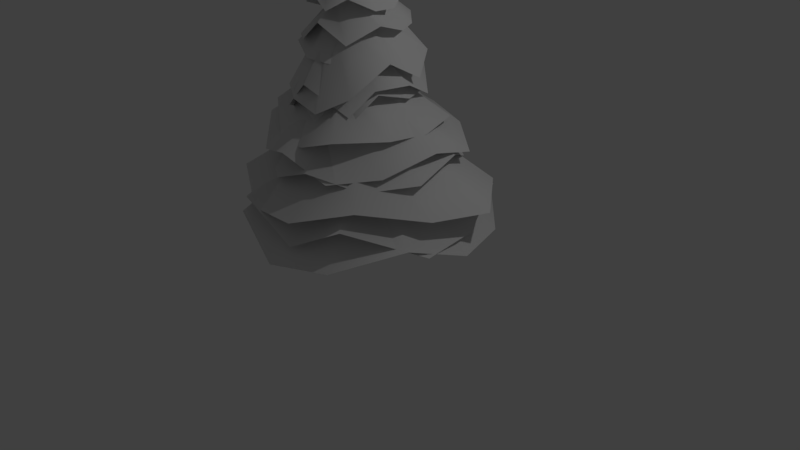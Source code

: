 # Source: pine_tree2.blend  (saved by Blender 2.79.0; exported with 4.5.12 LTS)
import bpy
from mathutils import Matrix  # noqa: F401  (used for matrix-valued properties, if any)

bpy.ops.wm.read_factory_settings(use_empty=True)
scene = bpy.context.scene
scene.name = 'Scene'

# ---- collections
col_collection_1 = bpy.data.collections.new('Collection 1'); scene.collection.children.link(col_collection_1)

# ---- materials (node trees are filled in below, after node groups)
mat_branch_2 = bpy.data.materials.new('Branch_2')
mat_branch_2.alpha_threshold = 0.0
mat_branch_2.use_transparent_shadow = False
mat_branch_2.specular_color = (0.45, 0.45, 0.45)
mat_branch_2.roughness = 0.5
mat_bark_001 = bpy.data.materials.new('Bark_001')
mat_bark_001.alpha_threshold = 0.0
mat_bark_001.use_transparent_shadow = False
mat_bark_001.specular_color = (0.45, 0.45, 0.45)
mat_bark_001.roughness = 0.5

# ---- material node trees

# ---- world
world_world = bpy.data.worlds.new('World'); scene.world = world_world
world_world.color = (0.05088, 0.05088, 0.05088)
world_world.use_sun_shadow = False
world_world.sun_shadow_jitter_overblur = 0.0
world_world.cycles.sampling_method = 'MANUAL'

# ---- cameras
cam_camera = bpy.data.cameras.new('Camera')
cam_camera.clip_end = 100.0
cam_camera.lens = 35.0
cam_camera.sensor_width = 32.0
cam_camera.sensor_height = 18.0
cam_camera.ortho_scale = 7.314
cam_camera.dof.focus_distance = 0.0
cam_camera.dof.aperture_fstop = 128.0

# ---- lights
light_environmentambientlight_001 = bpy.data.lights.new('EnvironmentAmbientLight.001', 'SUN')
light_environmentambientlight_001.color = (0.0, 0.0, 0.0)
light_environmentambientlight_001.transmission_factor = 0.0
light_environmentambientlight_001.angle = 0.1993
light_environmentambientlight_001.energy = 1.0
light_environmentambientlight_001.shadow_buffer_clip_start = 0.5
light_environmentambientlight_001.shadow_soft_size = 0.1
light_environmentambientlight_001.shadow_cascade_max_distance = 1000.0
light_lamp = bpy.data.lights.new('Lamp', 'POINT')
light_lamp.transmission_factor = 0.0
light_lamp.cutoff_distance = 30.0
light_lamp.energy = 100.0
light_lamp.shadow_buffer_clip_start = 1.001
light_lamp.shadow_soft_size = 0.1
light_lamp.shadow_maximum_resolution = 0.006
light_lamp.use_absolute_resolution = True

# ---- meshes
me_cylinder002_001 = bpy.data.meshes.new('Cylinder002.001')
me_cylinder002_001.from_pydata([(0.1462, 0.002749, 0.0), (0.103, 0.107, 0.0), (-0.00125, 0.1502, 0.0), (-0.1055, 0.107, 0.0), (-0.1487, 0.002749, 0.0), (-0.1055, -0.1015, 0.0), (-0.00125, -0.1447, 0.0), (0.103, -0.1015, 0.0), (-0.00542, -0.2016, 4.055), (0.06716, 0.07557, 0.09268), (0.09862, 0.005865, 0.09268), (-0.004367, 0.1026, 0.09268), (-0.07407, 0.07116, 0.09268), (-0.1011, -0.0003679, 0.09268), (-0.06967, -0.07007, 0.09268), (0.001866, -0.09712, 0.09268), (0.07157, -0.06567, 0.09268), (-0.007077, -0.182, 4.001), (-0.01899, -0.1887, 4.001), (-0.02267, -0.2018, 4.0), (-0.01596, -0.2137, 4.0), (-0.002801, -0.2174, 4.0), (0.009109, -0.2107, 4.0), (0.01279, -0.1975, 4.001), (0.006086, -0.1856, 4.001), (0.05203, 0.06418, 0.2107), (0.07986, 0.008509, 0.2107), (-0.007011, 0.08386, 0.2107), (-0.06268, 0.05603, 0.2107), (-0.08236, -0.003012, 0.2107), (-0.05453, -0.05868, 0.2107), (0.00451, -0.07836, 0.2107), (0.06018, -0.05053, 0.2107), (0.03304, 0.03606, 1.005), (0.009738, 0.01654, 1.799), (0.001949, -0.08895, 2.596), (-0.009284, -0.1447, 3.388), (-0.02498, -0.1721, 4.182), (-0.02003, 0.0793, 1.005), (-0.03821, -0.003218, 1.799), (-0.03276, -0.1077, 2.595), (-0.03174, -0.1662, 3.387), (-0.03708, -0.1922, 4.181), (-0.06299, 0.0447, 1.005), (-0.06017, -0.0682, 1.799), (-0.04401, -0.1455, 2.593), (-0.03242, -0.1972, 3.386), (-0.03136, -0.215, 4.18), (-0.06375, -0.04301, 1.005), (-0.05373, -0.09358, 1.799), (-0.02522, -0.1802, 2.592), (-0.01092, -0.2197, 3.386), (-0.01119, -0.2271, 4.18), (-0.0275, -0.08862, 1.004), (-0.005109, -0.05438, 1.798), (0.01261, -0.1915, 2.592), (0.02016, -0.2204, 3.386), (0.01163, -0.2214, 4.18), (0.02553, -0.08421, 1.005), (0.0389, -0.04828, 1.799), (0.04732, -0.1727, 2.593), (0.04262, -0.1989, 3.387), (0.02372, -0.2013, 4.181), (0.06942, -0.005902, 1.005), (0.06522, -0.04067, 1.799), (0.05858, -0.1349, 2.595), (0.0433, -0.1678, 3.388), (0.01801, -0.1785, 4.182), (-0.002166, -0.1664, 4.182), (0.0218, -0.1454, 3.388), (0.03978, -0.1002, 2.596), (0.05614, 0.03473, 1.801), (0.06883, 0.02424, 1.005)], [], [(1, 9, 10), (10, 0, 1), (2, 11, 9), (9, 1, 2), (3, 12, 11), (11, 2, 3), (4, 13, 12), (12, 3, 4), (5, 14, 13), (13, 4, 5), (6, 15, 14), (14, 5, 6), (7, 16, 15), (15, 6, 7), (0, 10, 16), (16, 7, 0), (35, 70, 71), (71, 34, 35), (40, 35, 34), (34, 39, 40), (45, 40, 39), (39, 44, 45), (50, 45, 44), (44, 49, 50), (55, 50, 49), (49, 54, 55), (60, 55, 54), (54, 59, 60), (65, 60, 59), (59, 64, 65), (70, 65, 64), (64, 71, 70), (18, 8, 17), (19, 8, 18), (20, 8, 19), (21, 8, 20), (22, 8, 21), (23, 8, 22), (24, 8, 23), (17, 8, 24), (9, 25, 26), (26, 10, 9), (11, 27, 25), (25, 9, 11), (12, 28, 27), (27, 11, 12), (13, 29, 28), (28, 12, 13), (14, 30, 29), (29, 13, 14), (15, 31, 30), (30, 14, 15), (16, 32, 31), (31, 15, 16), (10, 26, 32), (32, 16, 10), (18, 17, 68), (68, 37, 18), (37, 68, 69), (69, 36, 37), (36, 69, 70), (70, 35, 36), (26, 25, 33), (33, 72, 26), (72, 33, 34), (34, 71, 72), (19, 18, 37), (37, 42, 19), (42, 37, 36), (36, 41, 42), (41, 36, 35), (35, 40, 41), (25, 27, 38), (38, 33, 25), (33, 38, 39), (39, 34, 33), (20, 19, 42), (42, 47, 20), (47, 42, 41), (41, 46, 47), (46, 41, 40), (40, 45, 46), (27, 28, 43), (43, 38, 27), (38, 43, 44), (44, 39, 38), (21, 20, 47), (47, 52, 21), (52, 47, 46), (46, 51, 52), (51, 46, 45), (45, 50, 51), (28, 29, 48), (48, 43, 28), (43, 48, 49), (49, 44, 43), (22, 21, 52), (52, 57, 22), (57, 52, 51), (51, 56, 57), (56, 51, 50), (50, 55, 56), (29, 30, 53), (53, 48, 29), (48, 53, 54), (54, 49, 48), (23, 22, 57), (57, 62, 23), (62, 57, 56), (56, 61, 62), (61, 56, 55), (55, 60, 61), (30, 31, 58), (58, 53, 30), (53, 58, 59), (59, 54, 53), (24, 23, 62), (62, 67, 24), (67, 62, 61), (61, 66, 67), (66, 61, 60), (60, 65, 66), (31, 32, 63), (63, 58, 31), (58, 63, 64), (64, 59, 58), (17, 24, 67), (67, 68, 17), (68, 67, 66), (66, 69, 68), (69, 66, 65), (65, 70, 69), (32, 26, 72), (72, 63, 32), (63, 72, 71), (71, 64, 63)])
me_cylinder002_001.polygons.foreach_set('use_smooth', [True] * 136)
me_cylinder002_001.polygons.foreach_set('material_index', [1, 1, 1, 1, 1, 1, 1, 1, 1, 1, 1, 1, 1, 1, 1, 1, 1, 1, 1, 1, 1, 1, 1, 1, 1, 1, 1, 1, 1, 1, 1, 1, 1, 1, 1, 1, 1, 1, 1, 1, 1, 1, 1, 1, 1, 1, 1, 1, 1, 1, 1, 1, 1, 1, 1, 1, 1, 1, 1, 1, 1, 1, 1, 1, 1, 1, 1, 1, 1, 1, 1, 1, 1, 1, 1, 1, 1, 1, 1, 1, 1, 1, 1, 1, 1, 1, 1, 1, 1, 1, 1, 1, 1, 1, 1, 1, 1, 1, 1, 1, 1, 1, 1, 1, 1, 1, 1, 1, 1, 1, 1, 1, 1, 1, 1, 1, 1, 1, 1, 1, 1, 1, 1, 1, 1, 1, 1, 1, 1, 1, 1, 1, 1, 1, 1, 1])
_uv = me_cylinder002_001.uv_layers.new(name='Cylinder002_001-mesh-map-0')
_uv.uv.foreach_set('vector', [0.875, 0.01155, 0.875, 0.4373, 0.75, 0.4373, 0.75, 0.4373, 0.75, 0.01155, 0.875, 0.01155, 1.0, 0.01155, 1.0, 0.4373, 0.875, 0.4373, 0.875, 0.4373, 0.875, 0.01155, 1.0, 0.01155, 1.125, 0.01155, 1.125, 0.4373, 1.0, 0.4373, 1.0, 0.4373, 1.0, 0.01155, 1.125, 0.01155, 0.25, 0.01155, 0.25, 0.4373, 0.125, 0.4373, 0.125, 0.4373, 0.125, 0.01155, 0.25, 0.01155, 0.375, 0.01155, 0.375, 0.4373, 0.25, 0.4373, 0.25, 0.4373, 0.25, 0.01155, 0.375, 0.01155, 0.5, 0.01155, 0.5, 0.4373, 0.375, 0.4373, 0.375, 0.4373, 0.375, 0.01155, 0.5, 0.01155, 0.625, 0.01155, 0.625, 0.4373, 0.5, 0.4373, 0.5, 0.4373, 0.5, 0.01155, 0.625, 0.01155, 0.75, 0.01155, 0.75, 0.4373, 0.625, 0.4373, 0.625, 0.4373, 0.625, 0.01155, 0.75, 0.01155, 0.875, 11.92, 0.75, 11.92, 0.75, 8.275, 0.75, 8.275, 0.875, 8.275, 0.875, 11.92, 1.0, 11.92, 0.875, 11.92, 0.875, 8.275, 0.875, 8.275, 1.0, 8.275, 1.0, 11.92, 0.125, 11.92, 0.0, 11.92, 0.0, 8.275, 0.0, 8.275, 0.125, 8.275, 0.125, 11.92, 0.25, 11.92, 0.125, 11.92, 0.125, 8.275, 0.125, 8.275, 0.25, 8.275, 0.25, 11.92, 0.375, 11.92, 0.25, 11.92, 0.25, 8.275, 0.25, 8.275, 0.375, 8.275, 0.375, 11.92, 0.5, 11.92, 0.375, 11.92, 0.375, 8.275, 0.375, 8.275, 0.5, 8.275, 0.5, 11.92, 0.625, 11.92, 0.5, 11.92, 0.5, 8.275, 0.5, 8.275, 0.625, 8.275, 0.625, 11.92, 0.75, 11.92, 0.625, 11.92, 0.625, 8.275, 0.625, 8.275, 0.75, 8.275, 0.75, 11.92, 0.875, 22.87, 0.5, 23.12, 0.75, 22.87, 1.0, 22.87, 0.5, 23.12, 0.875, 22.87, 1.125, 22.87, 0.5, 23.12, 1.0, 22.87, 0.25, 22.87, 0.5, 23.12, 0.125, 22.87, 0.375, 22.87, 0.5, 23.12, 0.25, 22.87, 0.5, 22.87, 0.5, 23.12, 0.375, 22.87, 0.625, 22.87, 0.5, 23.12, 0.5, 22.87, 0.75, 22.87, 0.5, 23.12, 0.625, 22.87, 0.875, 0.4373, 0.875, 0.9792, 0.75, 0.9792, 0.75, 0.9792, 0.75, 0.4373, 0.875, 0.4373, 1.0, 0.4373, 1.0, 0.9792, 0.875, 0.9792, 0.875, 0.9792, 0.875, 0.4373, 1.0, 0.4373, 0.125, 0.4373, 0.125, 0.9792, 0.0, 0.9792, 0.0, 0.9792, 0.0, 0.4373, 0.125, 0.4373, 0.25, 0.4373, 0.25, 0.9792, 0.125, 0.9792, 0.125, 0.9792, 0.125, 0.4373, 0.25, 0.4373, 0.375, 0.4373, 0.375, 0.9792, 0.25, 0.9792, 0.25, 0.9792, 0.25, 0.4373, 0.375, 0.4373, 0.5, 0.4373, 0.5, 0.9792, 0.375, 0.9792, 0.375, 0.9792, 0.375, 0.4373, 0.5, 0.4373, 0.625, 0.4373, 0.625, 0.9792, 0.5, 0.9792, 0.5, 0.9792, 0.5, 0.4373, 0.625, 0.4373, 0.75, 0.4373, 0.75, 0.9792, 0.625, 0.9792, 0.625, 0.9792, 0.625, 0.4373, 0.75, 0.4373, 0.875, 22.87, 0.75, 22.87, 0.75, 19.22, 0.75, 19.22, 0.875, 19.22, 0.875, 22.87, 0.875, 19.22, 0.75, 19.22, 0.75, 15.57, 0.75, 15.57, 0.875, 15.57, 0.875, 19.22, 0.875, 15.57, 0.75, 15.57, 0.75, 11.92, 0.75, 11.92, 0.875, 11.92, 0.875, 15.57, 0.75, 0.9792, 0.875, 0.9792, 0.875, 4.627, 0.875, 4.627, 0.75, 4.627, 0.75, 0.9792, 0.75, 4.627, 0.875, 4.627, 0.875, 8.275, 0.875, 8.275, 0.75, 8.275, 0.75, 4.627, 1.0, 22.87, 0.875, 22.87, 0.875, 19.22, 0.875, 19.22, 1.0, 19.22, 1.0, 22.87, 1.0, 19.22, 0.875, 19.22, 0.875, 15.57, 0.875, 15.57, 1.0, 15.57, 1.0, 19.22, 1.0, 15.57, 0.875, 15.57, 0.875, 11.92, 0.875, 11.92, 1.0, 11.92, 1.0, 15.57, 0.875, 0.9792, 1.0, 0.9792, 1.0, 4.627, 1.0, 4.627, 0.875, 4.627, 0.875, 0.9792, 0.875, 4.627, 1.0, 4.627, 1.0, 8.275, 1.0, 8.275, 0.875, 8.275, 0.875, 4.627, 0.125, 22.87, 0.0, 22.87, 0.0, 19.22, 0.0, 19.22, 0.125, 19.22, 0.125, 22.87, 0.125, 19.22, 0.0, 19.22, 0.0, 15.57, 0.0, 15.57, 0.125, 15.57, 0.125, 19.22, 0.125, 15.57, 0.0, 15.57, 0.0, 11.92, 0.0, 11.92, 0.125, 11.92, 0.125, 15.57, 0.0, 0.9792, 0.125, 0.9792, 0.125, 4.627, 0.125, 4.627, 0.0, 4.627, 0.0, 0.9792, 0.0, 4.627, 0.125, 4.627, 0.125, 8.275, 0.125, 8.275, 0.0, 8.275, 0.0, 4.627, 0.25, 22.87, 0.125, 22.87, 0.125, 19.22, 0.125, 19.22, 0.25, 19.22, 0.25, 22.87, 0.25, 19.22, 0.125, 19.22, 0.125, 15.57, 0.125, 15.57, 0.25, 15.57, 0.25, 19.22, 0.25, 15.57, 0.125, 15.57, 0.125, 11.92, 0.125, 11.92, 0.25, 11.92, 0.25, 15.57, 0.125, 0.9792, 0.25, 0.9792, 0.25, 4.627, 0.25, 4.627, 0.125, 4.627, 0.125, 0.9792, 0.125, 4.627, 0.25, 4.627, 0.25, 8.275, 0.25, 8.275, 0.125, 8.275, 0.125, 4.627, 0.375, 22.87, 0.25, 22.87, 0.25, 19.22, 0.25, 19.22, 0.375, 19.22, 0.375, 22.87, 0.375, 19.22, 0.25, 19.22, 0.25, 15.57, 0.25, 15.57, 0.375, 15.57, 0.375, 19.22, 0.375, 15.57, 0.25, 15.57, 0.25, 11.92, 0.25, 11.92, 0.375, 11.92, 0.375, 15.57, 0.25, 0.9792, 0.375, 0.9792, 0.375, 4.627, 0.375, 4.627, 0.25, 4.627, 0.25, 0.9792, 0.25, 4.627, 0.375, 4.627, 0.375, 8.275, 0.375, 8.275, 0.25, 8.275, 0.25, 4.627, 0.5, 22.87, 0.375, 22.87, 0.375, 19.22, 0.375, 19.22, 0.5, 19.22, 0.5, 22.87, 0.5, 19.22, 0.375, 19.22, 0.375, 15.57, 0.375, 15.57, 0.5, 15.57, 0.5, 19.22, 0.5, 15.57, 0.375, 15.57, 0.375, 11.92, 0.375, 11.92, 0.5, 11.92, 0.5, 15.57, 0.375, 0.9792, 0.5, 0.9792, 0.5, 4.627, 0.5, 4.627, 0.375, 4.627, 0.375, 0.9792, 0.375, 4.627, 0.5, 4.627, 0.5, 8.275, 0.5, 8.275, 0.375, 8.275, 0.375, 4.627, 0.625, 22.87, 0.5, 22.87, 0.5, 19.22, 0.5, 19.22, 0.625, 19.22, 0.625, 22.87, 0.625, 19.22, 0.5, 19.22, 0.5, 15.57, 0.5, 15.57, 0.625, 15.57, 0.625, 19.22, 0.625, 15.57, 0.5, 15.57, 0.5, 11.92, 0.5, 11.92, 0.625, 11.92, 0.625, 15.57, 0.5, 0.9792, 0.625, 0.9792, 0.625, 4.627, 0.625, 4.627, 0.5, 4.627, 0.5, 0.9792, 0.5, 4.627, 0.625, 4.627, 0.625, 8.275, 0.625, 8.275, 0.5, 8.275, 0.5, 4.627, 0.75, 22.87, 0.625, 22.87, 0.625, 19.22, 0.625, 19.22, 0.75, 19.22, 0.75, 22.87, 0.75, 19.22, 0.625, 19.22, 0.625, 15.57, 0.625, 15.57, 0.75, 15.57, 0.75, 19.22, 0.75, 15.57, 0.625, 15.57, 0.625, 11.92, 0.625, 11.92, 0.75, 11.92, 0.75, 15.57, 0.625, 0.9792, 0.75, 0.9792, 0.75, 4.627, 0.75, 4.627, 0.625, 4.627, 0.625, 0.9792, 0.625, 4.627, 0.75, 4.627, 0.75, 8.275, 0.75, 8.275, 0.625, 8.275, 0.625, 4.627])
me_cylinder002_001.materials.append(mat_branch_2)
me_cylinder002_001.materials.append(mat_bark_001)
me_cylinder002_001.use_remesh_preserve_volume = False
me_cylinder002_001.use_remesh_preserve_attributes = False
me_cylinder002_001.use_mirror_vertex_groups = False
me_cylinder002_001.update()
me_cylinder002 = bpy.data.meshes.new('Cylinder002')
me_cylinder002.from_pydata([(1.384, 0.8273, 1.035), (0.7737, 1.451, 1.088), (-0.04156, 1.595, 0.8036), (-0.8316, 1.35, 1.043), (-1.377, 0.7827, 1.041), (-1.546, 0.03763, 1.283), (-1.332, -0.8141, 1.008), (-0.728, -1.368, 1.265), (0.05699, -1.566, 0.9228), (0.8402, -1.349, 1.022), (1.432, -0.68, 1.288), (1.618, 0.07089, 1.038), (-0.1088, -0.0533, 2.78), (0.346, 0.6866, 1.782), (0.7244, 0.4542, 1.836), (-0.05952, 0.7926, 1.663), (-0.4107, 0.707, 1.802), (-0.6928, 0.4053, 1.795), (-0.7939, 0.002036, 1.812), (-0.662, -0.3826, 1.703), (-0.3745, -0.674, 1.753), (0.04301, -0.8006, 1.645), (0.446, -0.6814, 1.721), (0.7011, -0.3831, 1.877), (0.8609, 0.03069, 1.806), (1.725, 0.3112, 1.544), (1.152, 1.01, 1.583), (0.4706, 1.457, 1.389), (-0.3406, 1.403, 1.559), (-0.9744, 1.126, 1.607), (-1.4, 0.481, 1.652), (-1.4, -0.2681, 1.492), (-1.112, -1.017, 1.663), (-0.4366, -1.382, 1.417), (0.3147, -1.454, 1.499), (1.031, -1.098, 1.739), (1.486, -0.3696, 1.562), (-0.1201, -0.05937, 3.123), (0.5623, 0.5077, 2.12), (0.763, 0.1404, 2.119), (0.2117, 0.7177, 2.036), (-0.1698, 0.7219, 2.16), (-0.5455, 0.5417, 2.181), (-0.7115, 0.2211, 2.157), (-0.7353, -0.1558, 2.102), (-0.5674, -0.4987, 2.132), (-0.2483, -0.7061, 1.956), (0.1448, -0.7052, 2.026), (0.4424, -0.5503, 2.209), (0.7298, -0.2562, 2.096), (-0.2068, 1.528, 1.282), (-0.9432, 1.146, 1.244), (-1.383, 0.5588, 1.002), (-1.464, -0.2074, 1.218), (-1.166, -0.9462, 1.237), (-0.5543, -1.409, 1.527), (0.2607, -1.414, 1.17), (0.9322, -1.226, 1.523), (1.524, -0.4469, 1.162), (1.517, 0.2334, 1.247), (1.204, 0.9557, 1.544), (0.5591, 1.43, 1.285), (-0.1138, -0.06625, 2.925), (-0.4554, 0.6067, 1.918), (-0.1466, 0.7706, 1.859), (-0.6737, 0.3086, 1.707), (-0.7538, -0.08861, 1.82), (-0.6095, -0.4432, 1.81), (-0.2864, -0.7012, 1.87), (0.1374, -0.7402, 1.732), (0.4456, -0.5935, 1.926), (0.7048, -0.3243, 1.912), (0.7256, 0.09757, 2.011), (0.5936, 0.4884, 2.039), (0.2791, 0.7151, 2.054), (0.5614, 1.03, 2.145), (-0.04799, 1.183, 2.236), (-0.6565, 1.047, 1.974), (-1.081, 0.5986, 2.163), (-1.229, 0.008657, 2.121), (-1.098, -0.5975, 2.262), (-0.6687, -1.012, 1.989), (-0.06052, -1.209, 2.164), (0.5076, -1.061, 1.899), (0.981, -0.6389, 1.99), (1.187, -0.01543, 2.191), (1.122, 0.604, 2.029), (-0.06368, -0.06888, 3.316), (-0.1091, 0.5741, 2.62), (0.1885, 0.5, 2.623), (-0.404, 0.5139, 2.519), (-0.6202, 0.2836, 2.588), (-0.7046, -0.02102, 2.582), (-0.6153, -0.3124, 2.642), (-0.4085, -0.5489, 2.542), (-0.1104, -0.6277, 2.607), (0.221, -0.6124, 2.425), (0.4423, -0.4072, 2.463), (0.4881, -0.06474, 2.647), (0.4898, 0.2656, 2.486), (1.252, -0.3198, 1.911), (1.154, 0.3179, 2.073), (0.8442, 0.8097, 1.842), (0.2626, 1.136, 2.036), (-0.3188, 1.159, 1.982), (-0.837, 0.8349, 2.16), (-1.145, 0.3245, 1.848), (-1.177, -0.3066, 2.058), (-0.8249, -0.8127, 1.739), (-0.2989, -1.129, 1.768), (0.3114, -1.179, 2.015), (0.8331, -0.8127, 1.834), (-0.124, -0.06361, 3.19), (0.5211, 0.08787, 2.388), (0.5235, -0.2252, 2.352), (0.3956, 0.401, 2.392), (0.1424, 0.554, 2.437), (-0.2227, 0.5569, 2.373), (-0.5285, 0.3918, 2.495), (-0.6146, 0.1372, 2.339), (-0.6786, -0.1797, 2.456), (-0.4986, -0.4419, 2.299), (-0.1955, -0.6033, 2.296), (0.1652, -0.6859, 2.376), (0.3763, -0.5674, 2.325), (0.9423, 0.06796, 2.328), (0.8054, 0.5913, 2.389), (0.3536, 0.9054, 2.24), (-0.1611, 0.9618, 2.425), (-0.6316, 0.7716, 2.362), (-1.025, 0.3514, 2.533), (-1.058, -0.1401, 2.266), (-0.9006, -0.6329, 2.478), (-0.4264, -0.9508, 2.125), (0.1201, -1.073, 2.24), (0.5879, -1.02, 2.4), (0.8602, -0.4112, 2.339), (-0.07102, -0.07036, 3.48), (0.2855, 0.2488, 2.795), (0.3852, -0.0281, 2.786), (0.08776, 0.4362, 2.734), (-0.1725, 0.4596, 2.795), (-0.4077, 0.3695, 2.773), (-0.572, 0.1524, 2.862), (-0.606, -0.1012, 2.778), (-0.5062, -0.343, 2.848), (-0.3031, -0.5427, 2.723), (-0.04591, -0.5349, 2.745), (0.1855, -0.5325, 2.827), (0.3455, -0.264, 2.799), (-0.8549, -0.297, 2.719), (-0.6146, -0.6547, 2.724), (-0.2234, -0.886, 2.681), (0.2051, -0.9256, 2.613), (0.5487, -0.7095, 2.813), (0.7119, -0.2712, 3.154), (0.7013, 0.1912, 2.906), (0.4432, 0.5653, 3.117), (0.06947, 0.7667, 3.057), (-0.3454, 0.7442, 2.801), (-0.7168, 0.4972, 2.981), (-0.89, 0.1192, 2.72), (-0.09569, -0.1448, 4.312), (-0.3938, -0.3862, 3.312), (-0.5134, -0.208, 3.315), (-0.1964, -0.4848, 3.314), (0.01106, -0.4867, 3.399), (0.1873, -0.3641, 3.408), (0.2736, -0.1634, 3.495), (0.2655, 0.05387, 3.482), (0.2228, 0.2249, 3.578), (-0.04324, 0.3298, 3.413), (-0.2581, 0.3161, 3.38), (-0.4463, 0.1843, 3.545), (-0.5278, 0.007226, 3.352), (-0.5807, 0.6364, 2.624), (-0.847, 0.3123, 2.611), (-0.9119, -0.1161, 2.518), (-0.6561, -0.5183, 2.395), (-0.4264, -0.8096, 2.55), (-0.02213, -0.8941, 2.894), (0.5018, -0.6978, 2.589), (0.6508, -0.439, 2.87), (0.7274, 0.01084, 2.861), (0.576, 0.4488, 2.638), (0.2342, 0.7134, 2.912), (-0.1764, 0.7982, 2.68), (-0.09039, -0.1248, 4.117), (-0.4981, 0.1079, 3.211), (-0.3635, 0.2732, 3.207), (-0.5258, -0.09522, 3.056), (-0.4558, -0.3053, 3.222), (-0.2908, -0.4601, 3.168), (-0.08464, -0.5028, 3.341), (0.1221, -0.4041, 3.178), (0.2489, -0.2544, 3.398), (0.2915, -0.03055, 3.176), (0.2156, 0.1793, 3.202), (0.04136, 0.3058, 3.372), (-0.1643, 0.3474, 3.234), (0.4667, 0.4897, 2.675), (0.1309, 0.7003, 2.679), (-0.2571, 0.7348, 2.515), (-0.6119, 0.5526, 2.622), (-0.8293, 0.2139, 2.606), (-0.8524, -0.186, 2.735), (-0.6714, -0.5484, 2.566), (-0.346, -0.7923, 2.767), (0.09112, -0.8451, 2.457), (0.5048, -0.618, 2.549), (0.6249, -0.3664, 2.804), (0.6441, 0.08868, 2.673), (-0.1002, -0.08981, 3.666), (-0.002111, 0.3093, 3.113), (0.1652, 0.2015, 3.104), (-0.1973, 0.3241, 2.964), (-0.3743, 0.2338, 3.033), (-0.4854, 0.05875, 3.086), (-0.4959, -0.1384, 3.082), (-0.4039, -0.3213, 3.032), (-0.2405, -0.4469, 3.175), (-0.03865, -0.4783, 3.05), (0.1368, -0.3737, 3.087), (0.2404, -0.1914, 3.193), (0.2562, -0.004069, 3.05), (0.1172, -0.6507, 3.11), (0.3815, -0.4488, 3.099), (0.5226, -0.151, 2.989), (0.4758, 0.1754, 3.175), (0.2772, 0.4533, 3.248), (-0.03238, 0.5719, 3.333), (-0.3574, 0.5519, 3.103), (-0.6324, 0.3318, 3.341), (-0.756, 0.05294, 3.041), (-0.7193, -0.2818, 3.054), (-0.5254, -0.5632, 3.242), (-0.2144, -0.6879, 3.118), (-0.07413, -0.1613, 4.276), (0.1377, -0.2874, 3.526), (0.08551, -0.3869, 3.571), (0.187, -0.1267, 3.465), (0.2461, 0.03667, 3.523), (0.1251, 0.1669, 3.567), (-0.04132, 0.229, 3.591), (-0.2181, 0.2218, 3.465), (-0.2978, 0.1129, 3.563), (-0.4157, -0.03156, 3.469), (-0.3271, -0.2021, 3.529), (-0.241, -0.3386, 3.545), (-0.1091, -0.4039, 3.552), (-0.5652, 0.4479, 3.351), (-0.7481, 0.1563, 3.451), (-0.7562, -0.1503, 3.271), (-0.6027, -0.4638, 3.282), (-0.3191, -0.6454, 3.304), (0.007251, -0.6892, 3.55), (0.3124, -0.5511, 3.323), (0.554, -0.2594, 3.534), (0.5009, 0.1144, 3.417), (0.3456, 0.4055, 3.425), (0.1586, 0.5646, 3.516), (-0.2703, 0.5997, 3.391), (-0.06271, -0.2159, 4.405), (-0.3451, 0.004973, 3.689), (-0.3019, 0.1442, 3.711), (-0.3926, -0.1473, 3.586), (-0.2917, -0.3068, 3.647), (-0.1405, -0.4006, 3.704), (-0.02869, -0.4173, 3.724), (0.1679, -0.3329, 3.749), (0.2081, -0.2007, 3.759), (0.2117, -0.01763, 3.691), (0.1843, 0.1268, 3.711), (0.03932, 0.2003, 3.812), (-0.1356, 0.2204, 3.734), (-0.1786, 0.4594, 3.674), (-0.4245, 0.3342, 3.675), (-0.6215, 0.1174, 3.473), (-0.5964, -0.179, 3.571), (-0.4907, -0.4437, 3.663), (-0.2233, -0.6283, 3.902), (0.07105, -0.6241, 3.672), (0.3187, -0.5163, 3.82), (0.4773, -0.2615, 3.682), (0.4654, 0.02268, 3.672), (0.3409, 0.2649, 3.794), (0.1321, 0.4384, 3.688), (-0.06221, -0.1925, 4.609), (-0.2502, 0.08795, 3.986), (-0.09329, 0.1493, 4.005), (-0.2987, -0.0216, 3.908), (-0.3127, -0.1703, 3.956), (-0.2731, -0.2988, 3.955), (-0.1703, -0.3877, 4.03), (-0.007759, -0.3889, 3.957), (0.1299, -0.335, 4.032), (0.1981, -0.2094, 3.983), (0.2118, -0.0682, 3.991), (0.1241, 0.05024, 4.082), (0.04463, 0.1368, 4.033), (0.1741, 0.06425, 4.087), (0.03625, 0.1594, 4.089), (-0.1059, 0.1847, 3.987), (-0.2664, 0.1111, 4.071), (-0.3485, -0.01973, 4.06), (-0.3698, -0.1908, 4.171), (-0.3128, -0.3292, 4.048), (-0.1841, -0.4346, 4.169), (-0.02487, -0.437, 3.997), (0.1444, -0.3762, 4.069), (0.2314, -0.2551, 4.196), (0.2303, -0.08442, 4.088), (-0.07216, -0.1998, 4.877), (-0.0154, -0.01207, 4.385), (0.05764, -0.05895, 4.376), (-0.08761, 0.0007225, 4.332), (-0.1589, -0.03555, 4.369), (-0.2105, -0.1013, 4.367), (-0.2197, -0.1867, 4.421), (-0.1813, -0.2552, 4.352), (-0.1225, -0.3078, 4.411), (-0.04151, -0.3098, 4.335), (0.0247, -0.2782, 4.353), (0.07579, -0.2179, 4.422), (0.08942, -0.1331, 4.376), (0.812, -0.8159, 1.267), (1.188, -0.2837, 1.29), (1.307, 0.2467, 1.171), (0.9399, 0.8338, 1.34), (0.3826, 1.152, 1.324), (-0.2441, 1.165, 1.487), (-0.7573, 0.909, 1.297), (-1.089, 0.4347, 1.434), (-1.152, -0.2575, 1.232), (-0.8321, -0.6951, 1.219), (-0.3416, -1.066, 1.348), (0.2516, -1.118, 1.254), (-0.02485, 0.009733, 2.028), (0.6499, -0.1472, 1.616), (0.4257, -0.3795, 1.58), (0.6068, 0.1807, 1.585), (0.5253, 0.4369, 1.685), (0.2023, 0.5997, 1.699), (-0.1141, 0.6107, 1.746), (-0.3688, 0.4791, 1.665), (-0.5365, 0.2198, 1.716), (-0.5615, -0.07231, 1.583), (-0.4404, -0.3432, 1.592), (-0.1518, -0.5473, 1.637), (0.1459, -0.5172, 1.556), (-0.6596, -0.4648, 1.248), (-0.3009, -0.701, 1.249), (0.1074, -0.8293, 1.201), (0.5449, -0.6226, 1.269), (0.823, -0.2688, 1.291), (0.8607, 0.1363, 1.398), (0.7598, 0.5864, 1.355), (0.3527, 0.8179, 1.449), (-0.07692, 0.8817, 1.298), (-0.4828, 0.7286, 1.319), (-0.7366, 0.4162, 1.407), (-0.8157, -0.0362, 1.279), (0.001422, 0.0284, 1.775), (-0.1433, -0.3227, 1.502), (-0.3244, -0.1851, 1.497), (0.0805, -0.3529, 1.466), (0.2847, -0.2881, 1.501), (0.4193, -0.09859, 1.514), (0.4813, 0.1224, 1.605), (0.3739, 0.3167, 1.573), (0.1965, 0.4368, 1.632), (-0.04445, 0.4717, 1.569), (-0.2471, 0.388, 1.583), (-0.3651, 0.2138, 1.602), (-0.4064, 0.01941, 1.527)], [], [(0, 1, 13), (13, 14, 0), (2, 15, 13), (13, 1, 2), (3, 16, 15), (15, 2, 3), (4, 17, 16), (16, 3, 4), (5, 18, 17), (17, 4, 5), (6, 19, 18), (18, 5, 6), (7, 20, 19), (19, 6, 7), (8, 21, 20), (20, 7, 8), (9, 22, 21), (21, 8, 9), (10, 23, 22), (22, 9, 10), (11, 24, 23), (23, 10, 11), (11, 0, 14), (14, 24, 11), (13, 12, 14), (15, 12, 13), (16, 12, 15), (17, 12, 16), (18, 12, 17), (19, 12, 18), (20, 12, 19), (21, 12, 20), (22, 12, 21), (23, 12, 22), (24, 12, 23), (14, 12, 24), (25, 26, 38), (38, 39, 25), (27, 40, 38), (38, 26, 27), (28, 41, 40), (40, 27, 28), (29, 42, 41), (41, 28, 29), (30, 43, 42), (42, 29, 30), (31, 44, 43), (43, 30, 31), (32, 45, 44), (44, 31, 32), (33, 46, 45), (45, 32, 33), (34, 47, 46), (46, 33, 34), (35, 48, 47), (47, 34, 35), (36, 49, 48), (48, 35, 36), (36, 25, 39), (39, 49, 36), (38, 37, 39), (40, 37, 38), (41, 37, 40), (42, 37, 41), (43, 37, 42), (44, 37, 43), (45, 37, 44), (46, 37, 45), (47, 37, 46), (48, 37, 47), (49, 37, 48), (39, 37, 49), (50, 51, 63), (63, 64, 50), (52, 65, 63), (63, 51, 52), (53, 66, 65), (65, 52, 53), (54, 67, 66), (66, 53, 54), (55, 68, 67), (67, 54, 55), (56, 69, 68), (68, 55, 56), (57, 70, 69), (69, 56, 57), (58, 71, 70), (70, 57, 58), (59, 72, 71), (71, 58, 59), (60, 73, 72), (72, 59, 60), (61, 74, 73), (73, 60, 61), (61, 50, 64), (64, 74, 61), (63, 62, 64), (65, 62, 63), (66, 62, 65), (67, 62, 66), (68, 62, 67), (69, 62, 68), (70, 62, 69), (71, 62, 70), (72, 62, 71), (73, 62, 72), (74, 62, 73), (64, 62, 74), (75, 76, 88), (88, 89, 75), (77, 90, 88), (88, 76, 77), (78, 91, 90), (90, 77, 78), (79, 92, 91), (91, 78, 79), (80, 93, 92), (92, 79, 80), (81, 94, 93), (93, 80, 81), (82, 95, 94), (94, 81, 82), (83, 96, 95), (95, 82, 83), (84, 97, 96), (96, 83, 84), (85, 98, 97), (97, 84, 85), (86, 99, 98), (98, 85, 86), (86, 75, 89), (89, 99, 86), (88, 87, 89), (90, 87, 88), (91, 87, 90), (92, 87, 91), (93, 87, 92), (94, 87, 93), (95, 87, 94), (96, 87, 95), (97, 87, 96), (98, 87, 97), (99, 87, 98), (89, 87, 99), (100, 101, 113), (113, 114, 100), (102, 115, 113), (113, 101, 102), (103, 116, 115), (115, 102, 103), (104, 117, 116), (116, 103, 104), (105, 118, 117), (117, 104, 105), (106, 119, 118), (118, 105, 106), (107, 120, 119), (119, 106, 107), (108, 121, 120), (120, 107, 108), (109, 122, 121), (121, 108, 109), (110, 123, 122), (122, 109, 110), (111, 124, 123), (123, 110, 111), (111, 100, 114), (114, 124, 111), (113, 112, 114), (115, 112, 113), (116, 112, 115), (117, 112, 116), (118, 112, 117), (119, 112, 118), (120, 112, 119), (121, 112, 120), (122, 112, 121), (123, 112, 122), (124, 112, 123), (114, 112, 124), (125, 126, 138), (138, 139, 125), (127, 140, 138), (138, 126, 127), (128, 141, 140), (140, 127, 128), (129, 142, 141), (141, 128, 129), (130, 143, 142), (142, 129, 130), (131, 144, 143), (143, 130, 131), (132, 145, 144), (144, 131, 132), (133, 146, 145), (145, 132, 133), (134, 147, 146), (146, 133, 134), (135, 148, 147), (147, 134, 135), (136, 149, 148), (148, 135, 136), (136, 125, 139), (139, 149, 136), (138, 137, 139), (140, 137, 138), (141, 137, 140), (142, 137, 141), (143, 137, 142), (144, 137, 143), (145, 137, 144), (146, 137, 145), (147, 137, 146), (148, 137, 147), (149, 137, 148), (139, 137, 149), (150, 151, 163), (163, 164, 150), (152, 165, 163), (163, 151, 152), (153, 166, 165), (165, 152, 153), (154, 167, 166), (166, 153, 154), (155, 168, 167), (167, 154, 155), (156, 169, 168), (168, 155, 156), (157, 170, 169), (169, 156, 157), (158, 171, 170), (170, 157, 158), (159, 172, 171), (171, 158, 159), (160, 173, 172), (172, 159, 160), (161, 174, 173), (173, 160, 161), (161, 150, 164), (164, 174, 161), (163, 162, 164), (165, 162, 163), (166, 162, 165), (167, 162, 166), (168, 162, 167), (169, 162, 168), (170, 162, 169), (171, 162, 170), (172, 162, 171), (173, 162, 172), (174, 162, 173), (164, 162, 174), (175, 176, 188), (188, 189, 175), (177, 190, 188), (188, 176, 177), (178, 191, 190), (190, 177, 178), (179, 192, 191), (191, 178, 179), (180, 193, 192), (192, 179, 180), (181, 194, 193), (193, 180, 181), (182, 195, 194), (194, 181, 182), (183, 196, 195), (195, 182, 183), (184, 197, 196), (196, 183, 184), (185, 198, 197), (197, 184, 185), (186, 199, 198), (198, 185, 186), (186, 175, 189), (189, 199, 186), (188, 187, 189), (190, 187, 188), (191, 187, 190), (192, 187, 191), (193, 187, 192), (194, 187, 193), (195, 187, 194), (196, 187, 195), (197, 187, 196), (198, 187, 197), (199, 187, 198), (189, 187, 199), (200, 201, 213), (213, 214, 200), (202, 215, 213), (213, 201, 202), (203, 216, 215), (215, 202, 203), (204, 217, 216), (216, 203, 204), (205, 218, 217), (217, 204, 205), (206, 219, 218), (218, 205, 206), (207, 220, 219), (219, 206, 207), (208, 221, 220), (220, 207, 208), (209, 222, 221), (221, 208, 209), (210, 223, 222), (222, 209, 210), (211, 224, 223), (223, 210, 211), (211, 200, 214), (214, 224, 211), (213, 212, 214), (215, 212, 213), (216, 212, 215), (217, 212, 216), (218, 212, 217), (219, 212, 218), (220, 212, 219), (221, 212, 220), (222, 212, 221), (223, 212, 222), (224, 212, 223), (214, 212, 224), (225, 226, 238), (238, 239, 225), (227, 240, 238), (238, 226, 227), (228, 241, 240), (240, 227, 228), (229, 242, 241), (241, 228, 229), (230, 243, 242), (242, 229, 230), (231, 244, 243), (243, 230, 231), (232, 245, 244), (244, 231, 232), (233, 246, 245), (245, 232, 233), (234, 247, 246), (246, 233, 234), (235, 248, 247), (247, 234, 235), (236, 249, 248), (248, 235, 236), (236, 225, 239), (239, 249, 236), (238, 237, 239), (240, 237, 238), (241, 237, 240), (242, 237, 241), (243, 237, 242), (244, 237, 243), (245, 237, 244), (246, 237, 245), (247, 237, 246), (248, 237, 247), (249, 237, 248), (239, 237, 249), (250, 251, 263), (263, 264, 250), (252, 265, 263), (263, 251, 252), (253, 266, 265), (265, 252, 253), (254, 267, 266), (266, 253, 254), (255, 268, 267), (267, 254, 255), (256, 269, 268), (268, 255, 256), (257, 270, 269), (269, 256, 257), (258, 271, 270), (270, 257, 258), (259, 272, 271), (271, 258, 259), (260, 273, 272), (272, 259, 260), (261, 274, 273), (273, 260, 261), (261, 250, 264), (264, 274, 261), (263, 262, 264), (265, 262, 263), (266, 262, 265), (267, 262, 266), (268, 262, 267), (269, 262, 268), (270, 262, 269), (271, 262, 270), (272, 262, 271), (273, 262, 272), (274, 262, 273), (264, 262, 274), (275, 276, 288), (288, 289, 275), (277, 290, 288), (288, 276, 277), (278, 291, 290), (290, 277, 278), (279, 292, 291), (291, 278, 279), (280, 293, 292), (292, 279, 280), (281, 294, 293), (293, 280, 281), (282, 295, 294), (294, 281, 282), (283, 296, 295), (295, 282, 283), (284, 297, 296), (296, 283, 284), (285, 298, 297), (297, 284, 285), (286, 299, 298), (298, 285, 286), (286, 275, 289), (289, 299, 286), (288, 287, 289), (290, 287, 288), (291, 287, 290), (292, 287, 291), (293, 287, 292), (294, 287, 293), (295, 287, 294), (296, 287, 295), (297, 287, 296), (298, 287, 297), (299, 287, 298), (289, 287, 299), (300, 301, 313), (313, 314, 300), (302, 315, 313), (313, 301, 302), (303, 316, 315), (315, 302, 303), (304, 317, 316), (316, 303, 304), (305, 318, 317), (317, 304, 305), (306, 319, 318), (318, 305, 306), (307, 320, 319), (319, 306, 307), (308, 321, 320), (320, 307, 308), (309, 322, 321), (321, 308, 309), (310, 323, 322), (322, 309, 310), (311, 324, 323), (323, 310, 311), (311, 300, 314), (314, 324, 311), (313, 312, 314), (315, 312, 313), (316, 312, 315), (317, 312, 316), (318, 312, 317), (319, 312, 318), (320, 312, 319), (321, 312, 320), (322, 312, 321), (323, 312, 322), (324, 312, 323), (314, 312, 324), (325, 326, 338), (338, 339, 325), (327, 340, 338), (338, 326, 327), (328, 341, 340), (340, 327, 328), (329, 342, 341), (341, 328, 329), (330, 343, 342), (342, 329, 330), (331, 344, 343), (343, 330, 331), (332, 345, 344), (344, 331, 332), (333, 346, 345), (345, 332, 333), (334, 347, 346), (346, 333, 334), (335, 348, 347), (347, 334, 335), (336, 349, 348), (348, 335, 336), (336, 325, 339), (339, 349, 336), (338, 337, 339), (340, 337, 338), (341, 337, 340), (342, 337, 341), (343, 337, 342), (344, 337, 343), (345, 337, 344), (346, 337, 345), (347, 337, 346), (348, 337, 347), (349, 337, 348), (339, 337, 349), (350, 351, 363), (363, 364, 350), (352, 365, 363), (363, 351, 352), (353, 366, 365), (365, 352, 353), (354, 367, 366), (366, 353, 354), (355, 368, 367), (367, 354, 355), (356, 369, 368), (368, 355, 356), (357, 370, 369), (369, 356, 357), (358, 371, 370), (370, 357, 358), (359, 372, 371), (371, 358, 359), (360, 373, 372), (372, 359, 360), (361, 374, 373), (373, 360, 361), (361, 350, 364), (364, 374, 361), (363, 362, 364), (365, 362, 363), (366, 362, 365), (367, 362, 366), (368, 362, 367), (369, 362, 368), (370, 362, 369), (371, 362, 370), (372, 362, 371), (373, 362, 372), (374, 362, 373), (364, 362, 374)])
me_cylinder002.polygons.foreach_set('use_smooth', [True] * 540)
_uv = me_cylinder002.uv_layers.new(name='Cylinder002-mesh-map-0')
_uv.uv.foreach_set('vector', [0.5, 1.0, 0.25, 0.933, 0.375, 0.7165, 0.375, 0.7165, 0.5, 0.75, 0.5, 1.0, 0.06699, 0.75, 0.2835, 0.625, 0.375, 0.7165, 0.375, 0.7165, 0.25, 0.933, 0.06699, 0.75, 0.0, 0.5, 0.25, 0.5, 0.2835, 0.625, 0.2835, 0.625, 0.06699, 0.75, 0.0, 0.5, 0.06699, 0.25, 0.2835, 0.375, 0.25, 0.5, 0.25, 0.5, 0.0, 0.5, 0.06699, 0.25, 0.25, 0.06699, 0.375, 0.2835, 0.2835, 0.375, 0.2835, 0.375, 0.06699, 0.25, 0.25, 0.06699, 0.5, 0.0, 0.5, 0.25, 0.375, 0.2835, 0.375, 0.2835, 0.25, 0.06699, 0.5, 0.0, 0.75, 0.06699, 0.625, 0.2835, 0.5, 0.25, 0.5, 0.25, 0.5, 0.0, 0.75, 0.06699, 0.933, 0.25, 0.7165, 0.375, 0.625, 0.2835, 0.625, 0.2835, 0.75, 0.06699, 0.933, 0.25, 1.0, 0.5, 0.75, 0.5, 0.7165, 0.375, 0.7165, 0.375, 0.933, 0.25, 1.0, 0.5, 0.933, 0.75, 0.7165, 0.625, 0.75, 0.5, 0.75, 0.5, 1.0, 0.5, 0.933, 0.75, 0.75, 0.933, 0.625, 0.7165, 0.7165, 0.625, 0.7165, 0.625, 0.933, 0.75, 0.75, 0.933, 0.75, 0.933, 0.5, 1.0, 0.5, 0.75, 0.5, 0.75, 0.625, 0.7165, 0.75, 0.933, 0.375, 0.7165, 0.5, 0.5, 0.5, 0.75, 0.2835, 0.625, 0.5, 0.5, 0.375, 0.7165, 0.25, 0.5, 0.5, 0.5, 0.2835, 0.625, 0.2835, 0.375, 0.5, 0.5, 0.25, 0.5, 0.375, 0.2835, 0.5, 0.5, 0.2835, 0.375, 0.5, 0.25, 0.5, 0.5, 0.375, 0.2835, 0.625, 0.2835, 0.5, 0.5, 0.5, 0.25, 0.7165, 0.375, 0.5, 0.5, 0.625, 0.2835, 0.75, 0.5, 0.5, 0.5, 0.7165, 0.375, 0.7165, 0.625, 0.5, 0.5, 0.75, 0.5, 0.625, 0.7165, 0.5, 0.5, 0.7165, 0.625, 0.5, 0.75, 0.5, 0.5, 0.625, 0.7165, 0.5, 1.0, 0.25, 0.933, 0.375, 0.7165, 0.375, 0.7165, 0.5, 0.75, 0.5, 1.0, 0.06699, 0.75, 0.2835, 0.625, 0.375, 0.7165, 0.375, 0.7165, 0.25, 0.933, 0.06699, 0.75, 0.0, 0.5, 0.25, 0.5, 0.2835, 0.625, 0.2835, 0.625, 0.06699, 0.75, 0.0, 0.5, 0.06699, 0.25, 0.2835, 0.375, 0.25, 0.5, 0.25, 0.5, 0.0, 0.5, 0.06699, 0.25, 0.25, 0.06699, 0.375, 0.2835, 0.2835, 0.375, 0.2835, 0.375, 0.06699, 0.25, 0.25, 0.06699, 0.5, 0.0, 0.5, 0.25, 0.375, 0.2835, 0.375, 0.2835, 0.25, 0.06699, 0.5, 0.0, 0.75, 0.06699, 0.625, 0.2835, 0.5, 0.25, 0.5, 0.25, 0.5, 0.0, 0.75, 0.06699, 0.933, 0.25, 0.7165, 0.375, 0.625, 0.2835, 0.625, 0.2835, 0.75, 0.06699, 0.933, 0.25, 1.0, 0.5, 0.75, 0.5, 0.7165, 0.375, 0.7165, 0.375, 0.933, 0.25, 1.0, 0.5, 0.933, 0.75, 0.7165, 0.625, 0.75, 0.5, 0.75, 0.5, 1.0, 0.5, 0.933, 0.75, 0.75, 0.933, 0.625, 0.7165, 0.7165, 0.625, 0.7165, 0.625, 0.933, 0.75, 0.75, 0.933, 0.75, 0.933, 0.5, 1.0, 0.5, 0.75, 0.5, 0.75, 0.625, 0.7165, 0.75, 0.933, 0.375, 0.7165, 0.5, 0.5, 0.5, 0.75, 0.2835, 0.625, 0.5, 0.5, 0.375, 0.7165, 0.25, 0.5, 0.5, 0.5, 0.2835, 0.625, 0.2835, 0.375, 0.5, 0.5, 0.25, 0.5, 0.375, 0.2835, 0.5, 0.5, 0.2835, 0.375, 0.5, 0.25, 0.5, 0.5, 0.375, 0.2835, 0.625, 0.2835, 0.5, 0.5, 0.5, 0.25, 0.7165, 0.375, 0.5, 0.5, 0.625, 0.2835, 0.75, 0.5, 0.5, 0.5, 0.7165, 0.375, 0.7165, 0.625, 0.5, 0.5, 0.75, 0.5, 0.625, 0.7165, 0.5, 0.5, 0.7165, 0.625, 0.5, 0.75, 0.5, 0.5, 0.625, 0.7165, 0.5, 1.0, 0.25, 0.933, 0.375, 0.7165, 0.375, 0.7165, 0.5, 0.75, 0.5, 1.0, 0.06699, 0.75, 0.2835, 0.625, 0.375, 0.7165, 0.375, 0.7165, 0.25, 0.933, 0.06699, 0.75, 0.0, 0.5, 0.25, 0.5, 0.2835, 0.625, 0.2835, 0.625, 0.06699, 0.75, 0.0, 0.5, 0.06699, 0.25, 0.2835, 0.375, 0.25, 0.5, 0.25, 0.5, 0.0, 0.5, 0.06699, 0.25, 0.25, 0.06699, 0.375, 0.2835, 0.2835, 0.375, 0.2835, 0.375, 0.06699, 0.25, 0.25, 0.06699, 0.5, 0.0, 0.5, 0.25, 0.375, 0.2835, 0.375, 0.2835, 0.25, 0.06699, 0.5, 0.0, 0.75, 0.06699, 0.625, 0.2835, 0.5, 0.25, 0.5, 0.25, 0.5, 0.0, 0.75, 0.06699, 0.933, 0.25, 0.7165, 0.375, 0.625, 0.2835, 0.625, 0.2835, 0.75, 0.06699, 0.933, 0.25, 1.0, 0.5, 0.75, 0.5, 0.7165, 0.375, 0.7165, 0.375, 0.933, 0.25, 1.0, 0.5, 0.933, 0.75, 0.7165, 0.625, 0.75, 0.5, 0.75, 0.5, 1.0, 0.5, 0.933, 0.75, 0.75, 0.933, 0.625, 0.7165, 0.7165, 0.625, 0.7165, 0.625, 0.933, 0.75, 0.75, 0.933, 0.75, 0.933, 0.5, 1.0, 0.5, 0.75, 0.5, 0.75, 0.625, 0.7165, 0.75, 0.933, 0.375, 0.7165, 0.5, 0.5, 0.5, 0.75, 0.2835, 0.625, 0.5, 0.5, 0.375, 0.7165, 0.25, 0.5, 0.5, 0.5, 0.2835, 0.625, 0.2835, 0.375, 0.5, 0.5, 0.25, 0.5, 0.375, 0.2835, 0.5, 0.5, 0.2835, 0.375, 0.5, 0.25, 0.5, 0.5, 0.375, 0.2835, 0.625, 0.2835, 0.5, 0.5, 0.5, 0.25, 0.7165, 0.375, 0.5, 0.5, 0.625, 0.2835, 0.75, 0.5, 0.5, 0.5, 0.7165, 0.375, 0.7165, 0.625, 0.5, 0.5, 0.75, 0.5, 0.625, 0.7165, 0.5, 0.5, 0.7165, 0.625, 0.5, 0.75, 0.5, 0.5, 0.625, 0.7165, 0.5, 1.0, 0.25, 0.933, 0.375, 0.7165, 0.375, 0.7165, 0.5, 0.75, 0.5, 1.0, 0.06699, 0.75, 0.2835, 0.625, 0.375, 0.7165, 0.375, 0.7165, 0.25, 0.933, 0.06699, 0.75, 0.0, 0.5, 0.25, 0.5, 0.2835, 0.625, 0.2835, 0.625, 0.06699, 0.75, 0.0, 0.5, 0.06699, 0.25, 0.2835, 0.375, 0.25, 0.5, 0.25, 0.5, 0.0, 0.5, 0.06699, 0.25, 0.25, 0.06699, 0.375, 0.2835, 0.2835, 0.375, 0.2835, 0.375, 0.06699, 0.25, 0.25, 0.06699, 0.5, 0.0, 0.5, 0.25, 0.375, 0.2835, 0.375, 0.2835, 0.25, 0.06699, 0.5, 0.0, 0.75, 0.06699, 0.625, 0.2835, 0.5, 0.25, 0.5, 0.25, 0.5, 0.0, 0.75, 0.06699, 0.933, 0.25, 0.7165, 0.375, 0.625, 0.2835, 0.625, 0.2835, 0.75, 0.06699, 0.933, 0.25, 1.0, 0.5, 0.75, 0.5, 0.7165, 0.375, 0.7165, 0.375, 0.933, 0.25, 1.0, 0.5, 0.933, 0.75, 0.7165, 0.625, 0.75, 0.5, 0.75, 0.5, 1.0, 0.5, 0.933, 0.75, 0.75, 0.933, 0.625, 0.7165, 0.7165, 0.625, 0.7165, 0.625, 0.933, 0.75, 0.75, 0.933, 0.75, 0.933, 0.5, 1.0, 0.5, 0.75, 0.5, 0.75, 0.625, 0.7165, 0.75, 0.933, 0.375, 0.7165, 0.5, 0.5, 0.5, 0.75, 0.2835, 0.625, 0.5, 0.5, 0.375, 0.7165, 0.25, 0.5, 0.5, 0.5, 0.2835, 0.625, 0.2835, 0.375, 0.5, 0.5, 0.25, 0.5, 0.375, 0.2835, 0.5, 0.5, 0.2835, 0.375, 0.5, 0.25, 0.5, 0.5, 0.375, 0.2835, 0.625, 0.2835, 0.5, 0.5, 0.5, 0.25, 0.7165, 0.375, 0.5, 0.5, 0.625, 0.2835, 0.75, 0.5, 0.5, 0.5, 0.7165, 0.375, 0.7165, 0.625, 0.5, 0.5, 0.75, 0.5, 0.625, 0.7165, 0.5, 0.5, 0.7165, 0.625, 0.5, 0.75, 0.5, 0.5, 0.625, 0.7165, 0.5, 1.0, 0.25, 0.933, 0.375, 0.7165, 0.375, 0.7165, 0.5, 0.75, 0.5, 1.0, 0.06699, 0.75, 0.2835, 0.625, 0.375, 0.7165, 0.375, 0.7165, 0.25, 0.933, 0.06699, 0.75, 0.0, 0.5, 0.25, 0.5, 0.2835, 0.625, 0.2835, 0.625, 0.06699, 0.75, 0.0, 0.5, 0.06699, 0.25, 0.2835, 0.375, 0.25, 0.5, 0.25, 0.5, 0.0, 0.5, 0.06699, 0.25, 0.25, 0.06699, 0.375, 0.2835, 0.2835, 0.375, 0.2835, 0.375, 0.06699, 0.25, 0.25, 0.06699, 0.5, 0.0, 0.5, 0.25, 0.375, 0.2835, 0.375, 0.2835, 0.25, 0.06699, 0.5, 0.0, 0.75, 0.06699, 0.625, 0.2835, 0.5, 0.25, 0.5, 0.25, 0.5, 0.0, 0.75, 0.06699, 0.933, 0.25, 0.7165, 0.375, 0.625, 0.2835, 0.625, 0.2835, 0.75, 0.06699, 0.933, 0.25, 1.0, 0.5, 0.75, 0.5, 0.7165, 0.375, 0.7165, 0.375, 0.933, 0.25, 1.0, 0.5, 0.933, 0.75, 0.7165, 0.625, 0.75, 0.5, 0.75, 0.5, 1.0, 0.5, 0.933, 0.75, 0.75, 0.933, 0.625, 0.7165, 0.7165, 0.625, 0.7165, 0.625, 0.933, 0.75, 0.75, 0.933, 0.75, 0.933, 0.5, 1.0, 0.5, 0.75, 0.5, 0.75, 0.625, 0.7165, 0.75, 0.933, 0.375, 0.7165, 0.5, 0.5, 0.5, 0.75, 0.2835, 0.625, 0.5, 0.5, 0.375, 0.7165, 0.25, 0.5, 0.5, 0.5, 0.2835, 0.625, 0.2835, 0.375, 0.5, 0.5, 0.25, 0.5, 0.375, 0.2835, 0.5, 0.5, 0.2835, 0.375, 0.5, 0.25, 0.5, 0.5, 0.375, 0.2835, 0.625, 0.2835, 0.5, 0.5, 0.5, 0.25, 0.7165, 0.375, 0.5, 0.5, 0.625, 0.2835, 0.75, 0.5, 0.5, 0.5, 0.7165, 0.375, 0.7165, 0.625, 0.5, 0.5, 0.75, 0.5, 0.625, 0.7165, 0.5, 0.5, 0.7165, 0.625, 0.5, 0.75, 0.5, 0.5, 0.625, 0.7165, 0.5, 1.0, 0.25, 0.933, 0.375, 0.7165, 0.375, 0.7165, 0.5, 0.75, 0.5, 1.0, 0.06699, 0.75, 0.2835, 0.625, 0.375, 0.7165, 0.375, 0.7165, 0.25, 0.933, 0.06699, 0.75, 0.0, 0.5, 0.25, 0.5, 0.2835, 0.625, 0.2835, 0.625, 0.06699, 0.75, 0.0, 0.5, 0.06699, 0.25, 0.2835, 0.375, 0.25, 0.5, 0.25, 0.5, 0.0, 0.5, 0.06699, 0.25, 0.25, 0.06699, 0.375, 0.2835, 0.2835, 0.375, 0.2835, 0.375, 0.06699, 0.25, 0.25, 0.06699, 0.5, 0.0, 0.5, 0.25, 0.375, 0.2835, 0.375, 0.2835, 0.25, 0.06699, 0.5, 0.0, 0.75, 0.06699, 0.625, 0.2835, 0.5, 0.25, 0.5, 0.25, 0.5, 0.0, 0.75, 0.06699, 0.933, 0.25, 0.7165, 0.375, 0.625, 0.2835, 0.625, 0.2835, 0.75, 0.06699, 0.933, 0.25, 1.0, 0.5, 0.75, 0.5, 0.7165, 0.375, 0.7165, 0.375, 0.933, 0.25, 1.0, 0.5, 0.933, 0.75, 0.7165, 0.625, 0.75, 0.5, 0.75, 0.5, 1.0, 0.5, 0.933, 0.75, 0.75, 0.933, 0.625, 0.7165, 0.7165, 0.625, 0.7165, 0.625, 0.933, 0.75, 0.75, 0.933, 0.75, 0.933, 0.5, 1.0, 0.5, 0.75, 0.5, 0.75, 0.625, 0.7165, 0.75, 0.933, 0.375, 0.7165, 0.5, 0.5, 0.5, 0.75, 0.2835, 0.625, 0.5, 0.5, 0.375, 0.7165, 0.25, 0.5, 0.5, 0.5, 0.2835, 0.625, 0.2835, 0.375, 0.5, 0.5, 0.25, 0.5, 0.375, 0.2835, 0.5, 0.5, 0.2835, 0.375, 0.5, 0.25, 0.5, 0.5, 0.375, 0.2835, 0.625, 0.2835, 0.5, 0.5, 0.5, 0.25, 0.7165, 0.375, 0.5, 0.5, 0.625, 0.2835, 0.75, 0.5, 0.5, 0.5, 0.7165, 0.375, 0.7165, 0.625, 0.5, 0.5, 0.75, 0.5, 0.625, 0.7165, 0.5, 0.5, 0.7165, 0.625, 0.5, 0.75, 0.5, 0.5, 0.625, 0.7165, 0.5, 1.0, 0.25, 0.933, 0.375, 0.7165, 0.375, 0.7165, 0.5, 0.75, 0.5, 1.0, 0.06699, 0.75, 0.2835, 0.625, 0.375, 0.7165, 0.375, 0.7165, 0.25, 0.933, 0.06699, 0.75, 0.0, 0.5, 0.25, 0.5, 0.2835, 0.625, 0.2835, 0.625, 0.06699, 0.75, 0.0, 0.5, 0.06699, 0.25, 0.2835, 0.375, 0.25, 0.5, 0.25, 0.5, 0.0, 0.5, 0.06699, 0.25, 0.25, 0.06699, 0.375, 0.2835, 0.2835, 0.375, 0.2835, 0.375, 0.06699, 0.25, 0.25, 0.06699, 0.5, 0.0, 0.5, 0.25, 0.375, 0.2835, 0.375, 0.2835, 0.25, 0.06699, 0.5, 0.0, 0.75, 0.06699, 0.625, 0.2835, 0.5, 0.25, 0.5, 0.25, 0.5, 0.0, 0.75, 0.06699, 0.933, 0.25, 0.7165, 0.375, 0.625, 0.2835, 0.625, 0.2835, 0.75, 0.06699, 0.933, 0.25, 1.0, 0.5, 0.75, 0.5, 0.7165, 0.375, 0.7165, 0.375, 0.933, 0.25, 1.0, 0.5, 0.933, 0.75, 0.7165, 0.625, 0.75, 0.5, 0.75, 0.5, 1.0, 0.5, 0.933, 0.75, 0.75, 0.933, 0.625, 0.7165, 0.7165, 0.625, 0.7165, 0.625, 0.933, 0.75, 0.75, 0.933, 0.75, 0.933, 0.5, 1.0, 0.5, 0.75, 0.5, 0.75, 0.625, 0.7165, 0.75, 0.933, 0.375, 0.7165, 0.5, 0.5, 0.5, 0.75, 0.2835, 0.625, 0.5, 0.5, 0.375, 0.7165, 0.25, 0.5, 0.5, 0.5, 0.2835, 0.625, 0.2835, 0.375, 0.5, 0.5, 0.25, 0.5, 0.375, 0.2835, 0.5, 0.5, 0.2835, 0.375, 0.5, 0.25, 0.5, 0.5, 0.375, 0.2835, 0.625, 0.2835, 0.5, 0.5, 0.5, 0.25, 0.7165, 0.375, 0.5, 0.5, 0.625, 0.2835, 0.75, 0.5, 0.5, 0.5, 0.7165, 0.375, 0.7165, 0.625, 0.5, 0.5, 0.75, 0.5, 0.625, 0.7165, 0.5, 0.5, 0.7165, 0.625, 0.5, 0.75, 0.5, 0.5, 0.625, 0.7165, 0.5, 1.0, 0.25, 0.933, 0.375, 0.7165, 0.375, 0.7165, 0.5, 0.75, 0.5, 1.0, 0.06699, 0.75, 0.2835, 0.625, 0.375, 0.7165, 0.375, 0.7165, 0.25, 0.933, 0.06699, 0.75, 0.0, 0.5, 0.25, 0.5, 0.2835, 0.625, 0.2835, 0.625, 0.06699, 0.75, 0.0, 0.5, 0.06699, 0.25, 0.2835, 0.375, 0.25, 0.5, 0.25, 0.5, 0.0, 0.5, 0.06699, 0.25, 0.25, 0.06699, 0.375, 0.2835, 0.2835, 0.375, 0.2835, 0.375, 0.06699, 0.25, 0.25, 0.06699, 0.5, 0.0, 0.5, 0.25, 0.375, 0.2835, 0.375, 0.2835, 0.25, 0.06699, 0.5, 0.0, 0.75, 0.06699, 0.625, 0.2835, 0.5, 0.25, 0.5, 0.25, 0.5, 0.0, 0.75, 0.06699, 0.933, 0.25, 0.7165, 0.375, 0.625, 0.2835, 0.625, 0.2835, 0.75, 0.06699, 0.933, 0.25, 1.0, 0.5, 0.75, 0.5, 0.7165, 0.375, 0.7165, 0.375, 0.933, 0.25, 1.0, 0.5, 0.933, 0.75, 0.7165, 0.625, 0.75, 0.5, 0.75, 0.5, 1.0, 0.5, 0.933, 0.75, 0.75, 0.933, 0.625, 0.7165, 0.7165, 0.625, 0.7165, 0.625, 0.933, 0.75, 0.75, 0.933, 0.75, 0.933, 0.5, 1.0, 0.5, 0.75, 0.5, 0.75, 0.625, 0.7165, 0.75, 0.933, 0.375, 0.7165, 0.5, 0.5, 0.5, 0.75, 0.2835, 0.625, 0.5, 0.5, 0.375, 0.7165, 0.25, 0.5, 0.5, 0.5, 0.2835, 0.625, 0.2835, 0.375, 0.5, 0.5, 0.25, 0.5, 0.375, 0.2835, 0.5, 0.5, 0.2835, 0.375, 0.5, 0.25, 0.5, 0.5, 0.375, 0.2835, 0.625, 0.2835, 0.5, 0.5, 0.5, 0.25, 0.7165, 0.375, 0.5, 0.5, 0.625, 0.2835, 0.75, 0.5, 0.5, 0.5, 0.7165, 0.375, 0.7165, 0.625, 0.5, 0.5, 0.75, 0.5, 0.625, 0.7165, 0.5, 0.5, 0.7165, 0.625, 0.5, 0.75, 0.5, 0.5, 0.625, 0.7165, 0.5, 1.0, 0.25, 0.933, 0.375, 0.7165, 0.375, 0.7165, 0.5, 0.75, 0.5, 1.0, 0.06699, 0.75, 0.2835, 0.625, 0.375, 0.7165, 0.375, 0.7165, 0.25, 0.933, 0.06699, 0.75, 0.0, 0.5, 0.25, 0.5, 0.2835, 0.625, 0.2835, 0.625, 0.06699, 0.75, 0.0, 0.5, 0.06699, 0.25, 0.2835, 0.375, 0.25, 0.5, 0.25, 0.5, 0.0, 0.5, 0.06699, 0.25, 0.25, 0.06699, 0.375, 0.2835, 0.2835, 0.375, 0.2835, 0.375, 0.06699, 0.25, 0.25, 0.06699, 0.5, 0.0, 0.5, 0.25, 0.375, 0.2835, 0.375, 0.2835, 0.25, 0.06699, 0.5, 0.0, 0.75, 0.06699, 0.625, 0.2835, 0.5, 0.25, 0.5, 0.25, 0.5, 0.0, 0.75, 0.06699, 0.933, 0.25, 0.7165, 0.375, 0.625, 0.2835, 0.625, 0.2835, 0.75, 0.06699, 0.933, 0.25, 1.0, 0.5, 0.75, 0.5, 0.7165, 0.375, 0.7165, 0.375, 0.933, 0.25, 1.0, 0.5, 0.933, 0.75, 0.7165, 0.625, 0.75, 0.5, 0.75, 0.5, 1.0, 0.5, 0.933, 0.75, 0.75, 0.933, 0.625, 0.7165, 0.7165, 0.625, 0.7165, 0.625, 0.933, 0.75, 0.75, 0.933, 0.75, 0.933, 0.5, 1.0, 0.5, 0.75, 0.5, 0.75, 0.625, 0.7165, 0.75, 0.933, 0.375, 0.7165, 0.5, 0.5, 0.5, 0.75, 0.2835, 0.625, 0.5, 0.5, 0.375, 0.7165, 0.25, 0.5, 0.5, 0.5, 0.2835, 0.625, 0.2835, 0.375, 0.5, 0.5, 0.25, 0.5, 0.375, 0.2835, 0.5, 0.5, 0.2835, 0.375, 0.5, 0.25, 0.5, 0.5, 0.375, 0.2835, 0.625, 0.2835, 0.5, 0.5, 0.5, 0.25, 0.7165, 0.375, 0.5, 0.5, 0.625, 0.2835, 0.75, 0.5, 0.5, 0.5, 0.7165, 0.375, 0.7165, 0.625, 0.5, 0.5, 0.75, 0.5, 0.625, 0.7165, 0.5, 0.5, 0.7165, 0.625, 0.5, 0.75, 0.5, 0.5, 0.625, 0.7165, 0.5, 1.0, 0.25, 0.933, 0.375, 0.7165, 0.375, 0.7165, 0.5, 0.75, 0.5, 1.0, 0.06699, 0.75, 0.2835, 0.625, 0.375, 0.7165, 0.375, 0.7165, 0.25, 0.933, 0.06699, 0.75, 0.0, 0.5, 0.25, 0.5, 0.2835, 0.625, 0.2835, 0.625, 0.06699, 0.75, 0.0, 0.5, 0.06699, 0.25, 0.2835, 0.375, 0.25, 0.5, 0.25, 0.5, 0.0, 0.5, 0.06699, 0.25, 0.25, 0.06699, 0.375, 0.2835, 0.2835, 0.375, 0.2835, 0.375, 0.06699, 0.25, 0.25, 0.06699, 0.5, 0.0, 0.5, 0.25, 0.375, 0.2835, 0.375, 0.2835, 0.25, 0.06699, 0.5, 0.0, 0.75, 0.06699, 0.625, 0.2835, 0.5, 0.25, 0.5, 0.25, 0.5, 0.0, 0.75, 0.06699, 0.933, 0.25, 0.7165, 0.375, 0.625, 0.2835, 0.625, 0.2835, 0.75, 0.06699, 0.933, 0.25, 1.0, 0.5, 0.75, 0.5, 0.7165, 0.375, 0.7165, 0.375, 0.933, 0.25, 1.0, 0.5, 0.933, 0.75, 0.7165, 0.625, 0.75, 0.5, 0.75, 0.5, 1.0, 0.5, 0.933, 0.75, 0.75, 0.933, 0.625, 0.7165, 0.7165, 0.625, 0.7165, 0.625, 0.933, 0.75, 0.75, 0.933, 0.75, 0.933, 0.5, 1.0, 0.5, 0.75, 0.5, 0.75, 0.625, 0.7165, 0.75, 0.933, 0.375, 0.7165, 0.5, 0.5, 0.5, 0.75, 0.2835, 0.625, 0.5, 0.5, 0.375, 0.7165, 0.25, 0.5, 0.5, 0.5, 0.2835, 0.625, 0.2835, 0.375, 0.5, 0.5, 0.25, 0.5, 0.375, 0.2835, 0.5, 0.5, 0.2835, 0.375, 0.5, 0.25, 0.5, 0.5, 0.375, 0.2835, 0.625, 0.2835, 0.5, 0.5, 0.5, 0.25, 0.7165, 0.375, 0.5, 0.5, 0.625, 0.2835, 0.75, 0.5, 0.5, 0.5, 0.7165, 0.375, 0.7165, 0.625, 0.5, 0.5, 0.75, 0.5, 0.625, 0.7165, 0.5, 0.5, 0.7165, 0.625, 0.5, 0.75, 0.5, 0.5, 0.625, 0.7165, 0.5, 1.0, 0.25, 0.933, 0.375, 0.7165, 0.375, 0.7165, 0.5, 0.75, 0.5, 1.0, 0.06699, 0.75, 0.2835, 0.625, 0.375, 0.7165, 0.375, 0.7165, 0.25, 0.933, 0.06699, 0.75, 0.0, 0.5, 0.25, 0.5, 0.2835, 0.625, 0.2835, 0.625, 0.06699, 0.75, 0.0, 0.5, 0.06699, 0.25, 0.2835, 0.375, 0.25, 0.5, 0.25, 0.5, 0.0, 0.5, 0.06699, 0.25, 0.25, 0.06699, 0.375, 0.2835, 0.2835, 0.375, 0.2835, 0.375, 0.06699, 0.25, 0.25, 0.06699, 0.5, 0.0, 0.5, 0.25, 0.375, 0.2835, 0.375, 0.2835, 0.25, 0.06699, 0.5, 0.0, 0.75, 0.06699, 0.625, 0.2835, 0.5, 0.25, 0.5, 0.25, 0.5, 0.0, 0.75, 0.06699, 0.933, 0.25, 0.7165, 0.375, 0.625, 0.2835, 0.625, 0.2835, 0.75, 0.06699, 0.933, 0.25, 1.0, 0.5, 0.75, 0.5, 0.7165, 0.375, 0.7165, 0.375, 0.933, 0.25, 1.0, 0.5, 0.933, 0.75, 0.7165, 0.625, 0.75, 0.5, 0.75, 0.5, 1.0, 0.5, 0.933, 0.75, 0.75, 0.933, 0.625, 0.7165, 0.7165, 0.625, 0.7165, 0.625, 0.933, 0.75, 0.75, 0.933, 0.75, 0.933, 0.5, 1.0, 0.5, 0.75, 0.5, 0.75, 0.625, 0.7165, 0.75, 0.933, 0.375, 0.7165, 0.5, 0.5, 0.5, 0.75, 0.2835, 0.625, 0.5, 0.5, 0.375, 0.7165, 0.25, 0.5, 0.5, 0.5, 0.2835, 0.625, 0.2835, 0.375, 0.5, 0.5, 0.25, 0.5, 0.375, 0.2835, 0.5, 0.5, 0.2835, 0.375, 0.5, 0.25, 0.5, 0.5, 0.375, 0.2835, 0.625, 0.2835, 0.5, 0.5, 0.5, 0.25, 0.7165, 0.375, 0.5, 0.5, 0.625, 0.2835, 0.75, 0.5, 0.5, 0.5, 0.7165, 0.375, 0.7165, 0.625, 0.5, 0.5, 0.75, 0.5, 0.625, 0.7165, 0.5, 0.5, 0.7165, 0.625, 0.5, 0.75, 0.5, 0.5, 0.625, 0.7165, 0.5, 1.0, 0.25, 0.933, 0.375, 0.7165, 0.375, 0.7165, 0.5, 0.75, 0.5, 1.0, 0.06699, 0.75, 0.2835, 0.625, 0.375, 0.7165, 0.375, 0.7165, 0.25, 0.933, 0.06699, 0.75, 0.0, 0.5, 0.25, 0.5, 0.2835, 0.625, 0.2835, 0.625, 0.06699, 0.75, 0.0, 0.5, 0.06699, 0.25, 0.2835, 0.375, 0.25, 0.5, 0.25, 0.5, 0.0, 0.5, 0.06699, 0.25, 0.25, 0.06699, 0.375, 0.2835, 0.2835, 0.375, 0.2835, 0.375, 0.06699, 0.25, 0.25, 0.06699, 0.5, 0.0, 0.5, 0.25, 0.375, 0.2835, 0.375, 0.2835, 0.25, 0.06699, 0.5, 0.0, 0.75, 0.06699, 0.625, 0.2835, 0.5, 0.25, 0.5, 0.25, 0.5, 0.0, 0.75, 0.06699, 0.933, 0.25, 0.7165, 0.375, 0.625, 0.2835, 0.625, 0.2835, 0.75, 0.06699, 0.933, 0.25, 1.0, 0.5, 0.75, 0.5, 0.7165, 0.375, 0.7165, 0.375, 0.933, 0.25, 1.0, 0.5, 0.933, 0.75, 0.7165, 0.625, 0.75, 0.5, 0.75, 0.5, 1.0, 0.5, 0.933, 0.75, 0.75, 0.933, 0.625, 0.7165, 0.7165, 0.625, 0.7165, 0.625, 0.933, 0.75, 0.75, 0.933, 0.75, 0.933, 0.5, 1.0, 0.5, 0.75, 0.5, 0.75, 0.625, 0.7165, 0.75, 0.933, 0.375, 0.7165, 0.5, 0.5, 0.5, 0.75, 0.2835, 0.625, 0.5, 0.5, 0.375, 0.7165, 0.25, 0.5, 0.5, 0.5, 0.2835, 0.625, 0.2835, 0.375, 0.5, 0.5, 0.25, 0.5, 0.375, 0.2835, 0.5, 0.5, 0.2835, 0.375, 0.5, 0.25, 0.5, 0.5, 0.375, 0.2835, 0.625, 0.2835, 0.5, 0.5, 0.5, 0.25, 0.7165, 0.375, 0.5, 0.5, 0.625, 0.2835, 0.75, 0.5, 0.5, 0.5, 0.7165, 0.375, 0.7165, 0.625, 0.5, 0.5, 0.75, 0.5, 0.625, 0.7165, 0.5, 0.5, 0.7165, 0.625, 0.5, 0.75, 0.5, 0.5, 0.625, 0.7165, 0.5, 1.0, 0.25, 0.933, 0.375, 0.7165, 0.375, 0.7165, 0.5, 0.75, 0.5, 1.0, 0.06699, 0.75, 0.2835, 0.625, 0.375, 0.7165, 0.375, 0.7165, 0.25, 0.933, 0.06699, 0.75, 0.0, 0.5, 0.25, 0.5, 0.2835, 0.625, 0.2835, 0.625, 0.06699, 0.75, 0.0, 0.5, 0.06699, 0.25, 0.2835, 0.375, 0.25, 0.5, 0.25, 0.5, 0.0, 0.5, 0.06699, 0.25, 0.25, 0.06699, 0.375, 0.2835, 0.2835, 0.375, 0.2835, 0.375, 0.06699, 0.25, 0.25, 0.06699, 0.5, 0.0, 0.5, 0.25, 0.375, 0.2835, 0.375, 0.2835, 0.25, 0.06699, 0.5, 0.0, 0.75, 0.06699, 0.625, 0.2835, 0.5, 0.25, 0.5, 0.25, 0.5, 0.0, 0.75, 0.06699, 0.933, 0.25, 0.7165, 0.375, 0.625, 0.2835, 0.625, 0.2835, 0.75, 0.06699, 0.933, 0.25, 1.0, 0.5, 0.75, 0.5, 0.7165, 0.375, 0.7165, 0.375, 0.933, 0.25, 1.0, 0.5, 0.933, 0.75, 0.7165, 0.625, 0.75, 0.5, 0.75, 0.5, 1.0, 0.5, 0.933, 0.75, 0.75, 0.933, 0.625, 0.7165, 0.7165, 0.625, 0.7165, 0.625, 0.933, 0.75, 0.75, 0.933, 0.75, 0.933, 0.5, 1.0, 0.5, 0.75, 0.5, 0.75, 0.625, 0.7165, 0.75, 0.933, 0.375, 0.7165, 0.5, 0.5, 0.5, 0.75, 0.2835, 0.625, 0.5, 0.5, 0.375, 0.7165, 0.25, 0.5, 0.5, 0.5, 0.2835, 0.625, 0.2835, 0.375, 0.5, 0.5, 0.25, 0.5, 0.375, 0.2835, 0.5, 0.5, 0.2835, 0.375, 0.5, 0.25, 0.5, 0.5, 0.375, 0.2835, 0.625, 0.2835, 0.5, 0.5, 0.5, 0.25, 0.7165, 0.375, 0.5, 0.5, 0.625, 0.2835, 0.75, 0.5, 0.5, 0.5, 0.7165, 0.375, 0.7165, 0.625, 0.5, 0.5, 0.75, 0.5, 0.625, 0.7165, 0.5, 0.5, 0.7165, 0.625, 0.5, 0.75, 0.5, 0.5, 0.625, 0.7165, 0.5, 1.0, 0.25, 0.933, 0.375, 0.7165, 0.375, 0.7165, 0.5, 0.75, 0.5, 1.0, 0.06699, 0.75, 0.2835, 0.625, 0.375, 0.7165, 0.375, 0.7165, 0.25, 0.933, 0.06699, 0.75, 0.0, 0.5, 0.25, 0.5, 0.2835, 0.625, 0.2835, 0.625, 0.06699, 0.75, 0.0, 0.5, 0.06699, 0.25, 0.2835, 0.375, 0.25, 0.5, 0.25, 0.5, 0.0, 0.5, 0.06699, 0.25, 0.25, 0.06699, 0.375, 0.2835, 0.2835, 0.375, 0.2835, 0.375, 0.06699, 0.25, 0.25, 0.06699, 0.5, 0.0, 0.5, 0.25, 0.375, 0.2835, 0.375, 0.2835, 0.25, 0.06699, 0.5, 0.0, 0.75, 0.06699, 0.625, 0.2835, 0.5, 0.25, 0.5, 0.25, 0.5, 0.0, 0.75, 0.06699, 0.933, 0.25, 0.7165, 0.375, 0.625, 0.2835, 0.625, 0.2835, 0.75, 0.06699, 0.933, 0.25, 1.0, 0.5, 0.75, 0.5, 0.7165, 0.375, 0.7165, 0.375, 0.933, 0.25, 1.0, 0.5, 0.933, 0.75, 0.7165, 0.625, 0.75, 0.5, 0.75, 0.5, 1.0, 0.5, 0.933, 0.75, 0.75, 0.933, 0.625, 0.7165, 0.7165, 0.625, 0.7165, 0.625, 0.933, 0.75, 0.75, 0.933, 0.75, 0.933, 0.5, 1.0, 0.5, 0.75, 0.5, 0.75, 0.625, 0.7165, 0.75, 0.933, 0.375, 0.7165, 0.5, 0.5, 0.5, 0.75, 0.2835, 0.625, 0.5, 0.5, 0.375, 0.7165, 0.25, 0.5, 0.5, 0.5, 0.2835, 0.625, 0.2835, 0.375, 0.5, 0.5, 0.25, 0.5, 0.375, 0.2835, 0.5, 0.5, 0.2835, 0.375, 0.5, 0.25, 0.5, 0.5, 0.375, 0.2835, 0.625, 0.2835, 0.5, 0.5, 0.5, 0.25, 0.7165, 0.375, 0.5, 0.5, 0.625, 0.2835, 0.75, 0.5, 0.5, 0.5, 0.7165, 0.375, 0.7165, 0.625, 0.5, 0.5, 0.75, 0.5, 0.625, 0.7165, 0.5, 0.5, 0.7165, 0.625, 0.5, 0.75, 0.5, 0.5, 0.625, 0.7165, 0.5, 1.0, 0.25, 0.933, 0.375, 0.7165, 0.375, 0.7165, 0.5, 0.75, 0.5, 1.0, 0.06699, 0.75, 0.2835, 0.625, 0.375, 0.7165, 0.375, 0.7165, 0.25, 0.933, 0.06699, 0.75, 0.0, 0.5, 0.25, 0.5, 0.2835, 0.625, 0.2835, 0.625, 0.06699, 0.75, 0.0, 0.5, 0.06699, 0.25, 0.2835, 0.375, 0.25, 0.5, 0.25, 0.5, 0.0, 0.5, 0.06699, 0.25, 0.25, 0.06699, 0.375, 0.2835, 0.2835, 0.375, 0.2835, 0.375, 0.06699, 0.25, 0.25, 0.06699, 0.5, 0.0, 0.5, 0.25, 0.375, 0.2835, 0.375, 0.2835, 0.25, 0.06699, 0.5, 0.0, 0.75, 0.06699, 0.625, 0.2835, 0.5, 0.25, 0.5, 0.25, 0.5, 0.0, 0.75, 0.06699, 0.933, 0.25, 0.7165, 0.375, 0.625, 0.2835, 0.625, 0.2835, 0.75, 0.06699, 0.933, 0.25, 1.0, 0.5, 0.75, 0.5, 0.7165, 0.375, 0.7165, 0.375, 0.933, 0.25, 1.0, 0.5, 0.933, 0.75, 0.7165, 0.625, 0.75, 0.5, 0.75, 0.5, 1.0, 0.5, 0.933, 0.75, 0.75, 0.933, 0.625, 0.7165, 0.7165, 0.625, 0.7165, 0.625, 0.933, 0.75, 0.75, 0.933, 0.75, 0.933, 0.5, 1.0, 0.5, 0.75, 0.5, 0.75, 0.625, 0.7165, 0.75, 0.933, 0.375, 0.7165, 0.5, 0.5, 0.5, 0.75, 0.2835, 0.625, 0.5, 0.5, 0.375, 0.7165, 0.25, 0.5, 0.5, 0.5, 0.2835, 0.625, 0.2835, 0.375, 0.5, 0.5, 0.25, 0.5, 0.375, 0.2835, 0.5, 0.5, 0.2835, 0.375, 0.5, 0.25, 0.5, 0.5, 0.375, 0.2835, 0.625, 0.2835, 0.5, 0.5, 0.5, 0.25, 0.7165, 0.375, 0.5, 0.5, 0.625, 0.2835, 0.75, 0.5, 0.5, 0.5, 0.7165, 0.375, 0.7165, 0.625, 0.5, 0.5, 0.75, 0.5, 0.625, 0.7165, 0.5, 0.5, 0.7165, 0.625, 0.5, 0.75, 0.5, 0.5, 0.625, 0.7165])
me_cylinder002.materials.append(mat_branch_2)
me_cylinder002.materials.append(mat_bark_001)
me_cylinder002.use_remesh_preserve_volume = False
me_cylinder002.use_remesh_preserve_attributes = False
me_cylinder002.use_mirror_vertex_groups = False
me_cylinder002.update()

# ---- objects
ob_bark = bpy.data.objects.new('Bark', me_cylinder002_001)
ob_branch = bpy.data.objects.new('Branch', me_cylinder002)
ob_environmentambientlight = bpy.data.objects.new('EnvironmentAmbientLight', light_environmentambientlight_001)
ob_lamp = bpy.data.objects.new('Lamp', light_lamp)
ob_camera = bpy.data.objects.new('Camera', cam_camera)

# ---- transforms, parenting, visibility, modifiers, constraints
ob_bark.location = (0.0, 0.0, 0.0)
ob_bark.lineart.crease_threshold = 0.0
ob_branch.location = (0.0, 0.0, -0.4593)
ob_branch.lineart.crease_threshold = 0.0
ob_environmentambientlight.location = (0.0, 0.0, 0.0)
ob_environmentambientlight.scale = (0.0254, 0.0254, 0.0254)
ob_environmentambientlight.lineart.crease_threshold = 0.0
ob_lamp.location = (4.076, 1.005, 5.904)
ob_lamp.rotation_euler = (0.6503, 0.05522, 1.866)
ob_lamp.lock_rotations_4d = False
ob_lamp.empty_display_type = 'ARROWS'
ob_lamp.color = (0.0, 0.0, 0.0, 0.0)
ob_lamp.lineart.crease_threshold = 0.0
ob_camera.location = (7.481, -6.508, 5.344)
ob_camera.rotation_euler = (1.109, 0.0, 0.8149)
ob_camera.lock_rotations_4d = False
ob_camera.empty_display_type = 'ARROWS'
ob_camera.color = (0.0, 0.0, 0.0, 0.0)
ob_camera.display_type = 'WIRE'
ob_camera.lineart.crease_threshold = 0.0

# ---- collection membership
col_collection_1.objects.link(ob_bark)
col_collection_1.objects.link(ob_branch)
col_collection_1.objects.link(ob_environmentambientlight)
col_collection_1.objects.link(ob_lamp)
col_collection_1.objects.link(ob_camera)

# ---- scene / render settings (as saved in the file)
scene.camera = ob_camera
scene.frame_start = 1; scene.frame_end = 250; scene.frame_set(1)
scene.render.engine = 'BLENDER_EEVEE_NEXT'
scene.render.resolution_percentage = 50
scene.render.dither_intensity = 0.0
scene.cycles.use_denoising = False
scene.cycles.samples = 128
scene.cycles.sampling_pattern = 'TABULATED_SOBOL'
scene.cycles.use_adaptive_sampling = False
scene.cycles.use_light_tree = False
scene.cycles.blur_glossy = 0.0
scene.cycles.sample_clamp_indirect = 0.0
scene.view_settings.view_transform = 'Standard'
bpy.context.view_layer.update()
